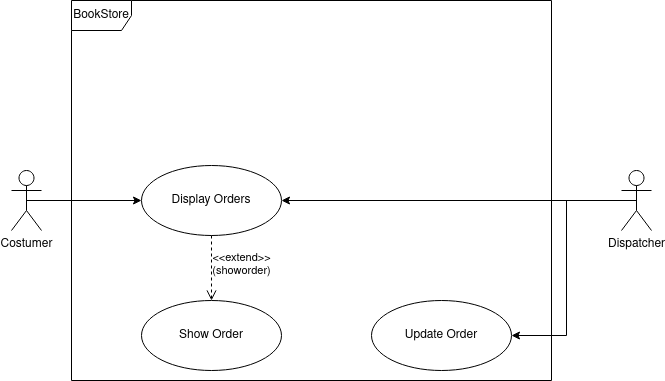

The diagram above was exported from draw.io. Its source (the exported page's mxGraphModel, read from the mxfile embedded in the PNG):
<mxGraphModel dx="1353" dy="1962" grid="1" gridSize="10" guides="1" tooltips="1" connect="1" arrows="1" fold="1" page="1" pageScale="1" pageWidth="827" pageHeight="1169" math="0" shadow="0">
  <root>
    <mxCell id="0" />
    <mxCell id="1" parent="0" />
    <mxCell id="yt0pNXC92Kd08OwUgtZ5-1" value="&lt;div&gt;BookStore&lt;/div&gt;" style="shape=umlFrame;whiteSpace=wrap;html=1;" vertex="1" parent="1">
      <mxGeometry x="80" y="-280" width="480" height="380" as="geometry" />
    </mxCell>
    <mxCell id="yt0pNXC92Kd08OwUgtZ5-8" style="edgeStyle=orthogonalEdgeStyle;rounded=0;orthogonalLoop=1;jettySize=auto;html=1;exitX=0.5;exitY=0.5;exitDx=0;exitDy=0;exitPerimeter=0;" edge="1" parent="1" source="yt0pNXC92Kd08OwUgtZ5-3" target="yt0pNXC92Kd08OwUgtZ5-6">
      <mxGeometry relative="1" as="geometry" />
    </mxCell>
    <mxCell id="yt0pNXC92Kd08OwUgtZ5-3" value="Costumer" style="shape=umlActor;verticalLabelPosition=bottom;verticalAlign=top;html=1;" vertex="1" parent="1">
      <mxGeometry x="20" y="-110" width="30" height="60" as="geometry" />
    </mxCell>
    <mxCell id="yt0pNXC92Kd08OwUgtZ5-10" style="edgeStyle=orthogonalEdgeStyle;rounded=0;orthogonalLoop=1;jettySize=auto;html=1;exitX=0.5;exitY=0.5;exitDx=0;exitDy=0;exitPerimeter=0;entryX=1;entryY=0.5;entryDx=0;entryDy=0;" edge="1" parent="1" source="yt0pNXC92Kd08OwUgtZ5-4" target="yt0pNXC92Kd08OwUgtZ5-6">
      <mxGeometry relative="1" as="geometry" />
    </mxCell>
    <mxCell id="yt0pNXC92Kd08OwUgtZ5-13" style="edgeStyle=orthogonalEdgeStyle;rounded=0;orthogonalLoop=1;jettySize=auto;html=1;exitX=0.5;exitY=0.5;exitDx=0;exitDy=0;exitPerimeter=0;entryX=1;entryY=0.5;entryDx=0;entryDy=0;" edge="1" parent="1" source="yt0pNXC92Kd08OwUgtZ5-4" target="yt0pNXC92Kd08OwUgtZ5-12">
      <mxGeometry relative="1" as="geometry" />
    </mxCell>
    <mxCell id="yt0pNXC92Kd08OwUgtZ5-4" value="Dispatcher" style="shape=umlActor;verticalLabelPosition=bottom;verticalAlign=top;html=1;outlineConnect=0;" vertex="1" parent="1">
      <mxGeometry x="630" y="-110" width="30" height="60" as="geometry" />
    </mxCell>
    <mxCell id="yt0pNXC92Kd08OwUgtZ5-6" value="Display Orders" style="ellipse;whiteSpace=wrap;html=1;" vertex="1" parent="1">
      <mxGeometry x="150" y="-115" width="140" height="70" as="geometry" />
    </mxCell>
    <mxCell id="yt0pNXC92Kd08OwUgtZ5-12" value="Update Order" style="ellipse;whiteSpace=wrap;html=1;" vertex="1" parent="1">
      <mxGeometry x="380" y="20" width="140" height="70" as="geometry" />
    </mxCell>
    <mxCell id="yt0pNXC92Kd08OwUgtZ5-15" value="&lt;div&gt;Show Order&lt;br&gt;&lt;/div&gt;" style="ellipse;whiteSpace=wrap;html=1;" vertex="1" parent="1">
      <mxGeometry x="150" y="20" width="140" height="70" as="geometry" />
    </mxCell>
    <mxCell id="yt0pNXC92Kd08OwUgtZ5-16" value="&lt;div&gt;&amp;lt;&amp;lt;extend&amp;gt;&amp;gt;&lt;/div&gt;&lt;div&gt;(showorder)&lt;br&gt;&lt;/div&gt;" style="html=1;verticalAlign=bottom;endArrow=open;dashed=1;endSize=8;entryX=0.5;entryY=0;entryDx=0;entryDy=0;exitX=0.5;exitY=1;exitDx=0;exitDy=0;" edge="1" parent="1" source="yt0pNXC92Kd08OwUgtZ5-6" target="yt0pNXC92Kd08OwUgtZ5-15">
      <mxGeometry x="0.3846" y="30" relative="1" as="geometry">
        <mxPoint x="484" y="100" as="sourcePoint" />
        <mxPoint x="230" y="20" as="targetPoint" />
        <mxPoint as="offset" />
      </mxGeometry>
    </mxCell>
  </root>
</mxGraphModel>